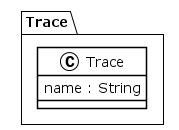

The diagram above was rendered by PlantUML. Its source (embedded in the PNG):
@startuml
!theme plain
package Trace {
class Trace {
	 name : String
}
}
@enduml